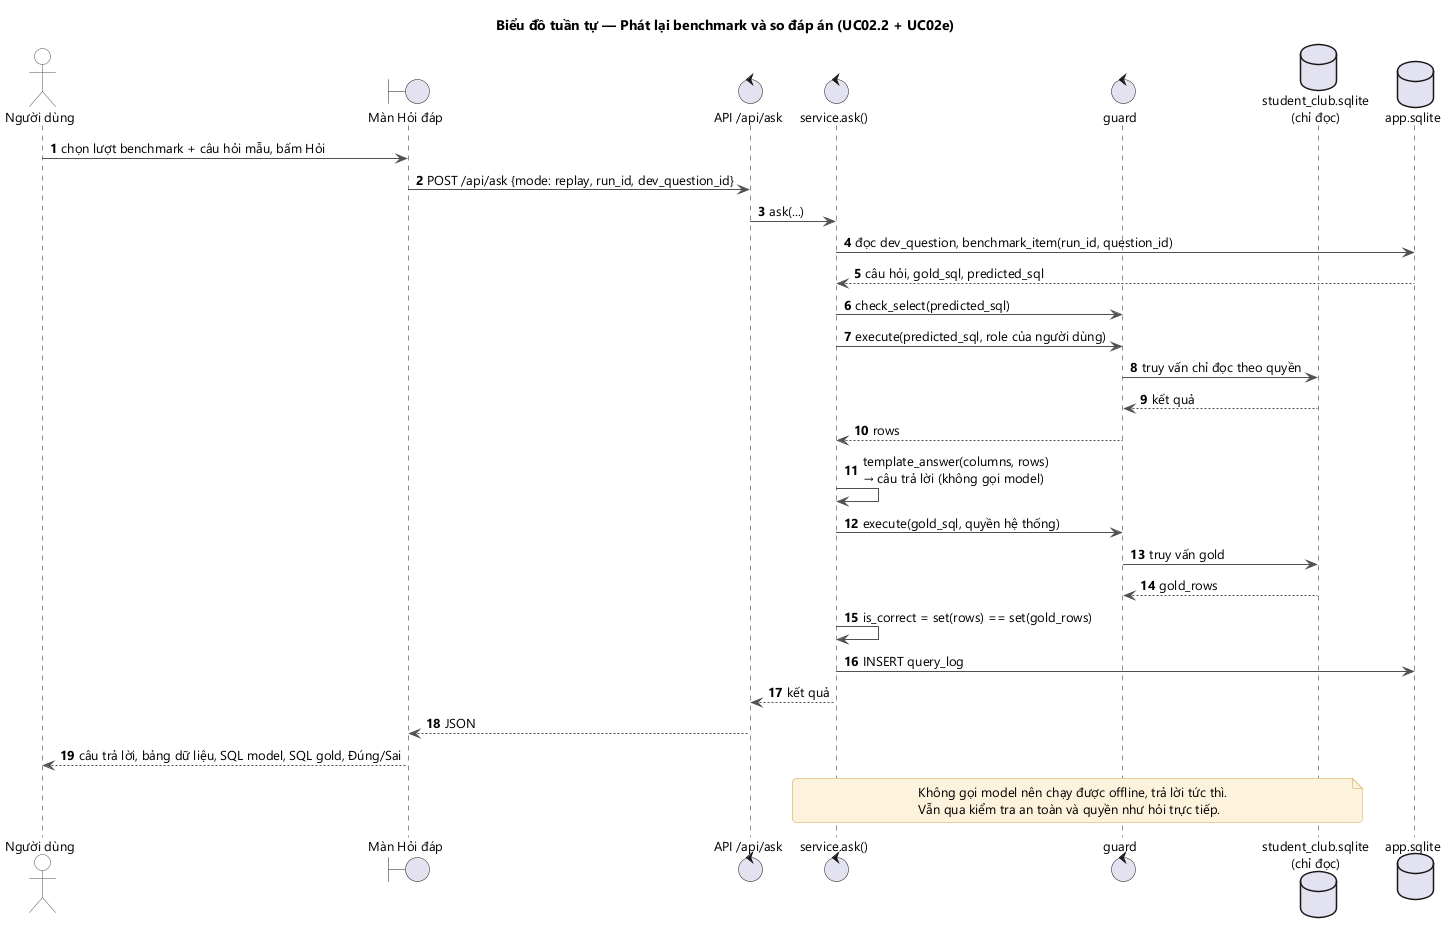

The diagram above was rendered by PlantUML. Its source (embedded in the PNG):
@startuml sequence_phat_lai
!include _style.iuml
title Biểu đồ tuần tự — Phát lại benchmark và so đáp án (UC02.2 + UC02e)
autonumber

actor "Người dùng" as U
boundary "Màn Hỏi đáp" as UI
control "API /api/ask" as API
control "service.ask()" as SV
control "guard" as G
database "student_club.sqlite\n(chỉ đọc)" as SRC
database "app.sqlite" as APP

U -> UI : chọn lượt benchmark + câu hỏi mẫu, bấm Hỏi
UI -> API : POST /api/ask {mode: replay, run_id, dev_question_id}
API -> SV : ask(...)
SV -> APP : đọc dev_question, benchmark_item(run_id, question_id)
APP --> SV : câu hỏi, gold_sql, predicted_sql
SV -> G : check_select(predicted_sql)
SV -> G : execute(predicted_sql, role của người dùng)
G -> SRC : truy vấn chỉ đọc theo quyền
SRC --> G : kết quả
G --> SV : rows
SV -> SV : template_answer(columns, rows)\n→ câu trả lời (không gọi model)
SV -> G : execute(gold_sql, quyền hệ thống)
G -> SRC : truy vấn gold
SRC --> G : gold_rows
SV -> SV : is_correct = set(rows) == set(gold_rows)
SV -> APP : INSERT query_log
SV --> API : kết quả
API --> UI : JSON
UI --> U : câu trả lời, bảng dữ liệu, SQL model, SQL gold, Đúng/Sai
note over SV, SRC
  Không gọi model nên chạy được offline, trả lời tức thì.
  Vẫn qua kiểm tra an toàn và quyền như hỏi trực tiếp.
end note
@enduml